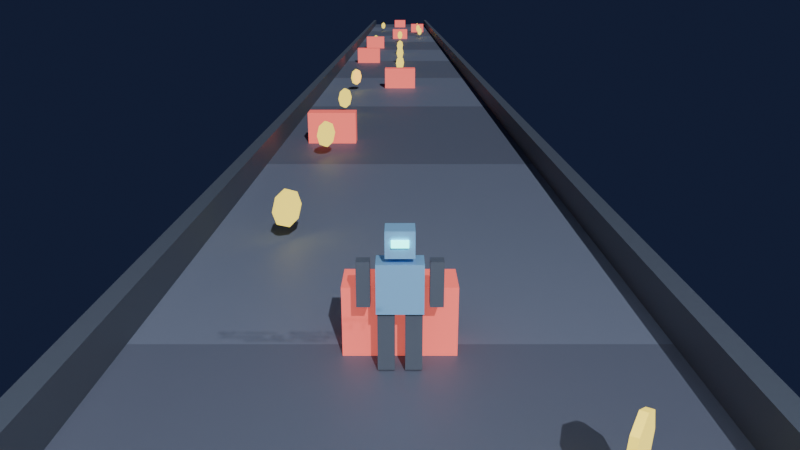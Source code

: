 # Source: granaPGK.blend  (saved by Blender 5.1.30; exported with 4.5.12 LTS)
import bpy
from mathutils import Matrix  # noqa: F401  (used for matrix-valued properties, if any)

bpy.ops.wm.read_factory_settings(use_empty=True)
scene = bpy.context.scene
scene.name = 'Scene'

# ---- collections
col_collection = bpy.data.collections.new('Collection'); scene.collection.children.link(col_collection)

# ---- materials (node trees are filled in below, after node groups)
mat_mat_floor = bpy.data.materials.new('MAT_Floor')
mat_mat_floor2 = bpy.data.materials.new('MAT_Floor2')
mat_mat_robotdark = bpy.data.materials.new('MAT_RobotDark')
mat_mat_robot = bpy.data.materials.new('MAT_Robot')
mat_mat_eye = bpy.data.materials.new('MAT_Eye')
mat_mat_coin = bpy.data.materials.new('MAT_Coin')
mat_mat_obstacle = bpy.data.materials.new('MAT_Obstacle')
mat_mat_text = bpy.data.materials.new('MAT_Text')

# ---- material node trees
mat_mat_floor.use_nodes = True; mat_mat_floor.node_tree.nodes.clear()
_N = mat_mat_floor.node_tree.nodes; _L = mat_mat_floor.node_tree.links
n0 = _N.new('ShaderNodeBsdfPrincipled'); n0.name = 'Pryncypialna BSDF'; n0.location = (-200, 100)
n0.inputs[0].default_value = (0.1, 0.12, 0.18, 1.0)
n0.inputs[2].default_value = 0.6
n1 = _N.new('ShaderNodeOutputMaterial'); n1.name = 'Wyjście materiału'; n1.location = (200, 100)
_L.new(n0.outputs[0], n1.inputs[0])
n1.is_active_output = True
mat_mat_floor2.use_nodes = True; mat_mat_floor2.node_tree.nodes.clear()
_N = mat_mat_floor2.node_tree.nodes; _L = mat_mat_floor2.node_tree.links
n0 = _N.new('ShaderNodeBsdfPrincipled'); n0.name = 'Pryncypialna BSDF'; n0.location = (-200, 100)
n0.inputs[0].default_value = (0.14, 0.17, 0.25, 1.0)
n0.inputs[2].default_value = 0.6
n1 = _N.new('ShaderNodeOutputMaterial'); n1.name = 'Wyjście materiału'; n1.location = (200, 100)
_L.new(n0.outputs[0], n1.inputs[0])
n1.is_active_output = True
mat_mat_robotdark.use_nodes = True; mat_mat_robotdark.node_tree.nodes.clear()
_N = mat_mat_robotdark.node_tree.nodes; _L = mat_mat_robotdark.node_tree.links
n0 = _N.new('ShaderNodeBsdfPrincipled'); n0.name = 'Pryncypialna BSDF'; n0.location = (-200, 100)
n0.inputs[0].default_value = (0.08, 0.1, 0.14, 1.0)
n1 = _N.new('ShaderNodeOutputMaterial'); n1.name = 'Wyjście materiału'; n1.location = (200, 100)
_L.new(n0.outputs[0], n1.inputs[0])
n1.is_active_output = True
mat_mat_robot.use_nodes = True; mat_mat_robot.node_tree.nodes.clear()
_N = mat_mat_robot.node_tree.nodes; _L = mat_mat_robot.node_tree.links
n0 = _N.new('ShaderNodeBsdfPrincipled'); n0.name = 'Pryncypialna BSDF'; n0.location = (-200, 100)
n0.inputs[0].default_value = (0.25, 0.55, 0.9, 1.0)
n0.inputs[1].default_value = 0.3
n0.inputs[2].default_value = 0.35
n1 = _N.new('ShaderNodeOutputMaterial'); n1.name = 'Wyjście materiału'; n1.location = (200, 100)
_L.new(n0.outputs[0], n1.inputs[0])
n1.is_active_output = True
mat_mat_eye.use_nodes = True; mat_mat_eye.node_tree.nodes.clear()
_N = mat_mat_eye.node_tree.nodes; _L = mat_mat_eye.node_tree.links
n0 = _N.new('ShaderNodeBsdfPrincipled'); n0.name = 'Pryncypialna BSDF'; n0.location = (-200, 100)
n0.inputs[0].default_value = (0.1, 1.0, 0.9, 1.0)
n0.inputs[2].default_value = 0.6
n0.inputs[27].default_value = (0.1, 1.0, 0.9, 1.0)
n0.inputs[28].default_value = 4.0
n1 = _N.new('ShaderNodeOutputMaterial'); n1.name = 'Wyjście materiału'; n1.location = (200, 100)
_L.new(n0.outputs[0], n1.inputs[0])
n1.is_active_output = True
mat_mat_coin.use_nodes = True; mat_mat_coin.node_tree.nodes.clear()
_N = mat_mat_coin.node_tree.nodes; _L = mat_mat_coin.node_tree.links
n0 = _N.new('ShaderNodeBsdfPrincipled'); n0.name = 'Pryncypialna BSDF'; n0.location = (-200, 100)
n0.inputs[0].default_value = (1.0, 0.78, 0.1, 1.0)
n0.inputs[1].default_value = 0.8
n0.inputs[2].default_value = 0.25
n0.inputs[27].default_value = (1.0, 0.78, 0.1, 1.0)
n0.inputs[28].default_value = 1.5
n1 = _N.new('ShaderNodeOutputMaterial'); n1.name = 'Wyjście materiału'; n1.location = (200, 100)
_L.new(n0.outputs[0], n1.inputs[0])
n1.is_active_output = True
mat_mat_obstacle.use_nodes = True; mat_mat_obstacle.node_tree.nodes.clear()
_N = mat_mat_obstacle.node_tree.nodes; _L = mat_mat_obstacle.node_tree.links
n0 = _N.new('ShaderNodeBsdfPrincipled'); n0.name = 'Pryncypialna BSDF'; n0.location = (-200, 100)
n0.inputs[0].default_value = (0.95, 0.15, 0.12, 1.0)
n0.inputs[2].default_value = 0.4
n0.inputs[27].default_value = (0.95, 0.15, 0.12, 1.0)
n0.inputs[28].default_value = 0.6
n1 = _N.new('ShaderNodeOutputMaterial'); n1.name = 'Wyjście materiału'; n1.location = (200, 100)
_L.new(n0.outputs[0], n1.inputs[0])
n1.is_active_output = True
mat_mat_text.use_nodes = True; mat_mat_text.node_tree.nodes.clear()
_N = mat_mat_text.node_tree.nodes; _L = mat_mat_text.node_tree.links
n0 = _N.new('ShaderNodeBsdfPrincipled'); n0.name = 'Pryncypialna BSDF'; n0.location = (-200, 100)
n0.inputs[28].default_value = 3.0
n1 = _N.new('ShaderNodeOutputMaterial'); n1.name = 'Wyjście materiału'; n1.location = (200, 100)
_L.new(n0.outputs[0], n1.inputs[0])
n1.is_active_output = True

# ---- world
world_world = bpy.data.worlds.new('World'); scene.world = world_world
world_world.use_nodes = True; world_world.node_tree.nodes.clear()
_N = world_world.node_tree.nodes; _L = world_world.node_tree.links
n0 = _N.new('ShaderNodeOutputWorld'); n0.name = 'World Output'; n0.location = (200, 100)
n1 = _N.new('ShaderNodeBackground'); n1.name = 'Background'; n1.location = (-200, 100)
n1.inputs[0].default_value = (0.01, 0.015, 0.04, 1.0)
_L.new(n1.outputs[0], n0.inputs[0])
n0.is_active_output = True
world_world.color = (0.05088, 0.05088, 0.05088)
world_world.sun_shadow_jitter_overblur = 0.0

# ---- cameras
cam_cam_game = bpy.data.cameras.new('CAM_Game')
cam_cam_game.lens = 32.0

# ---- lights
light_l_sun = bpy.data.lights.new('L_Sun', 'SUN')
light_l_sun.energy = 3.0
light_l_fill = bpy.data.lights.new('L_Fill', 'AREA')
light_l_fill.energy = 300.0
light_l_fill.size = 10.0

# ---- meshes
me_me_floortile0 = bpy.data.meshes.new('ME_FloorTile0')
me_me_floortile0.from_pydata([(-3.5, -5.0, -0.2), (-3.5, -5.0, 0.2), (-3.5, 5.0, -0.2), (-3.5, 5.0, 0.2), (3.5, -5.0, -0.2), (3.5, -5.0, 0.2), (3.5, 5.0, -0.2), (3.5, 5.0, 0.2)], [], [(0, 1, 3, 2), (2, 3, 7, 6), (6, 7, 5, 4), (4, 5, 1, 0), (2, 6, 4, 0), (7, 3, 1, 5)])
me_me_floortile0.materials.append(mat_mat_floor)
me_me_floortile0.update()
me_me_floortile1 = bpy.data.meshes.new('ME_FloorTile1')
me_me_floortile1.from_pydata([(-3.5, -5.0, -0.2), (-3.5, -5.0, 0.2), (-3.5, 5.0, -0.2), (-3.5, 5.0, 0.2), (3.5, -5.0, -0.2), (3.5, -5.0, 0.2), (3.5, 5.0, -0.2), (3.5, 5.0, 0.2)], [], [(0, 1, 3, 2), (2, 3, 7, 6), (6, 7, 5, 4), (4, 5, 1, 0), (2, 6, 4, 0), (7, 3, 1, 5)])
me_me_floortile1.materials.append(mat_mat_floor2)
me_me_floortile1.update()
me_me_rail = bpy.data.meshes.new('ME_Rail')
me_me_rail.from_pydata([(-0.15, -5.0, -0.3), (-0.15, -5.0, 0.3), (-0.15, 5.0, -0.3), (-0.15, 5.0, 0.3), (0.15, -5.0, -0.3), (0.15, -5.0, 0.3), (0.15, 5.0, -0.3), (0.15, 5.0, 0.3)], [], [(0, 1, 3, 2), (2, 3, 7, 6), (6, 7, 5, 4), (4, 5, 1, 0), (2, 6, 4, 0), (7, 3, 1, 5)])
me_me_rail.materials.append(mat_mat_robotdark)
me_me_rail.update()
me_me_robot = bpy.data.meshes.new('ME_Robot')
me_me_robot.from_pydata([(-0.275, -0.16, 0.75), (-0.275, -0.16, 1.35), (-0.275, 0.16, 0.75), (-0.275, 0.16, 1.35), (0.275, -0.16, 0.75), (0.275, -0.16, 1.35), (0.275, 0.16, 0.75), (0.275, 0.16, 1.35), (-0.17, -0.15, 1.42), (-0.17, -0.15, 1.74), (-0.17, 0.15, 1.42), (-0.17, 0.15, 1.74), (0.17, -0.15, 1.42), (0.17, -0.15, 1.74), (0.17, 0.15, 1.42), (0.17, 0.15, 1.74), (-0.1, -0.19, 1.56), (-0.1, -0.19, 1.64), (-0.1, -0.13, 1.56), (-0.1, -0.13, 1.64), (0.1, -0.19, 1.56), (0.1, -0.19, 1.64), (0.1, -0.13, 1.56), (0.1, -0.13, 1.64), (0.34, -0.08, 0.805), (0.34, -0.08, 1.355), (0.34, 0.08, 0.805), (0.34, 0.08, 1.355), (0.5, -0.08, 0.805), (0.5, -0.08, 1.355), (0.5, 0.08, 0.805), (0.5, 0.08, 1.355), (-0.5, -0.08, 0.805), (-0.5, -0.08, 1.355), (-0.5, 0.08, 0.805), (-0.5, 0.08, 1.355), (-0.34, -0.08, 0.805), (-0.34, -0.08, 1.355), (-0.34, 0.08, 0.805), (-0.34, 0.08, 1.355), (0.06, -0.11, 0.02), (0.06, -0.11, 0.74), (0.06, 0.11, 0.02), (0.06, 0.11, 0.74), (0.26, -0.11, 0.02), (0.26, -0.11, 0.74), (0.26, 0.11, 0.02), (0.26, 0.11, 0.74), (-0.26, -0.11, 0.02), (-0.26, -0.11, 0.74), (-0.26, 0.11, 0.02), (-0.26, 0.11, 0.74), (-0.06, -0.11, 0.02), (-0.06, -0.11, 0.74), (-0.06, 0.11, 0.02), (-0.06, 0.11, 0.74)], [], [(0, 1, 3, 2), (2, 3, 7, 6), (6, 7, 5, 4), (4, 5, 1, 0), (2, 6, 4, 0), (7, 3, 1, 5), (8, 9, 11, 10), (10, 11, 15, 14), (14, 15, 13, 12), (12, 13, 9, 8), (10, 14, 12, 8), (15, 11, 9, 13), (16, 17, 19, 18), (18, 19, 23, 22), (22, 23, 21, 20), (20, 21, 17, 16), (18, 22, 20, 16), (23, 19, 17, 21), (24, 25, 27, 26), (26, 27, 31, 30), (30, 31, 29, 28), (28, 29, 25, 24), (26, 30, 28, 24), (31, 27, 25, 29), (32, 33, 35, 34), (34, 35, 39, 38), (38, 39, 37, 36), (36, 37, 33, 32), (34, 38, 36, 32), (39, 35, 33, 37), (40, 41, 43, 42), (42, 43, 47, 46), (46, 47, 45, 44), (44, 45, 41, 40), (42, 46, 44, 40), (47, 43, 41, 45), (48, 49, 51, 50), (50, 51, 55, 54), (54, 55, 53, 52), (52, 53, 49, 48), (50, 54, 52, 48), (55, 51, 49, 53)])
me_me_robot.polygons.foreach_set('material_index', [0, 0, 0, 0, 0, 0, 0, 0, 0, 0, 0, 0, 2, 2, 2, 2, 2, 2, 1, 1, 1, 1, 1, 1, 1, 1, 1, 1, 1, 1, 1, 1, 1, 1, 1, 1, 1, 1, 1, 1, 1, 1])
me_me_robot.materials.append(mat_mat_robot)
me_me_robot.materials.append(mat_mat_robotdark)
me_me_robot.materials.append(mat_mat_eye)
me_me_robot.update()
me_me_coin = bpy.data.meshes.new('ME_Coin')
me_me_coin.from_pydata([(0.0, 0.35, -0.04), (0.0, 0.35, 0.04), (0.2475, 0.2475, -0.04), (0.2475, 0.2475, 0.04), (0.35, 0.0, -0.04), (0.35, 0.0, 0.04), (0.2475, -0.2475, -0.04), (0.2475, -0.2475, 0.04), (0.0, -0.35, -0.04), (0.0, -0.35, 0.04), (-0.2475, -0.2475, -0.04), (-0.2475, -0.2475, 0.04), (-0.35, 0.0, -0.04), (-0.35, 0.0, 0.04), (-0.2475, 0.2475, -0.04), (-0.2475, 0.2475, 0.04)], [], [(0, 1, 3, 2), (2, 3, 5, 4), (4, 5, 7, 6), (6, 7, 9, 8), (8, 9, 11, 10), (10, 11, 13, 12), (3, 1, 15, 13, 11, 9, 7, 5), (12, 13, 15, 14), (14, 15, 1, 0), (0, 2, 4, 6, 8, 10, 12, 14)])
me_me_coin.materials.append(mat_mat_coin)
me_me_coin.update()
me_me_obstacle = bpy.data.meshes.new('ME_Obstacle')
me_me_obstacle.from_pydata([(-0.7, -0.3, 0.0), (-0.7, -0.3, 0.9), (-0.7, 0.3, 0.0), (-0.7, 0.3, 0.9), (0.7, -0.3, 0.0), (0.7, -0.3, 0.9), (0.7, 0.3, 0.0), (0.7, 0.3, 0.9)], [], [(0, 1, 3, 2), (2, 3, 7, 6), (6, 7, 5, 4), (4, 5, 1, 0), (2, 6, 4, 0), (7, 3, 1, 5)])
me_me_obstacle.materials.append(mat_mat_obstacle)
me_me_obstacle.update()

# ---- curves / text
txt_txt_score = bpy.data.curves.new('TXT_Score', 'FONT')
txt_txt_score.dimensions = '2D'
txt_txt_score.body = 'KONIEC GRY\nWYNIK 43  MONETY 1\n[R] restart   [ESC] wyjscie'
txt_txt_score.materials.append(mat_mat_text)
txt_txt_score.align_x = 'CENTER'
txt_txt_score.size = 0.18
arm_arm_robot = bpy.data.armatures.new('ARM_Robot')  # bones are not reproduced

# ---- objects
ob_floortile_000 = bpy.data.objects.new('FloorTile.000', me_me_floortile0)
ob_floortile_001 = bpy.data.objects.new('FloorTile.001', me_me_floortile1)
ob_floortile_002 = bpy.data.objects.new('FloorTile.002', me_me_floortile0)
ob_floortile_003 = bpy.data.objects.new('FloorTile.003', me_me_floortile1)
ob_floortile_004 = bpy.data.objects.new('FloorTile.004', me_me_floortile0)
ob_floortile_005 = bpy.data.objects.new('FloorTile.005', me_me_floortile1)
ob_floortile_006 = bpy.data.objects.new('FloorTile.006', me_me_floortile0)
ob_floortile_007 = bpy.data.objects.new('FloorTile.007', me_me_floortile1)
ob_floortile_008 = bpy.data.objects.new('FloorTile.008', me_me_floortile0)
ob_floortile_009 = bpy.data.objects.new('FloorTile.009', me_me_floortile1)
ob_floortile_010 = bpy.data.objects.new('FloorTile.010', me_me_floortile0)
ob_floortile_011 = bpy.data.objects.new('FloorTile.011', me_me_floortile1)
ob_rail_000_l = bpy.data.objects.new('Rail.000.L', me_me_rail)
ob_rail_000_r = bpy.data.objects.new('Rail.000.R', me_me_rail)
ob_rail_001_l = bpy.data.objects.new('Rail.001.L', me_me_rail)
ob_rail_001_r = bpy.data.objects.new('Rail.001.R', me_me_rail)
ob_rail_002_l = bpy.data.objects.new('Rail.002.L', me_me_rail)
ob_rail_002_r = bpy.data.objects.new('Rail.002.R', me_me_rail)
ob_rail_003_l = bpy.data.objects.new('Rail.003.L', me_me_rail)
ob_rail_003_r = bpy.data.objects.new('Rail.003.R', me_me_rail)
ob_rail_004_l = bpy.data.objects.new('Rail.004.L', me_me_rail)
ob_rail_004_r = bpy.data.objects.new('Rail.004.R', me_me_rail)
ob_rail_005_l = bpy.data.objects.new('Rail.005.L', me_me_rail)
ob_rail_005_r = bpy.data.objects.new('Rail.005.R', me_me_rail)
ob_rail_006_l = bpy.data.objects.new('Rail.006.L', me_me_rail)
ob_rail_006_r = bpy.data.objects.new('Rail.006.R', me_me_rail)
ob_rail_007_l = bpy.data.objects.new('Rail.007.L', me_me_rail)
ob_rail_007_r = bpy.data.objects.new('Rail.007.R', me_me_rail)
ob_rail_008_l = bpy.data.objects.new('Rail.008.L', me_me_rail)
ob_rail_008_r = bpy.data.objects.new('Rail.008.R', me_me_rail)
ob_rail_009_l = bpy.data.objects.new('Rail.009.L', me_me_rail)
ob_rail_009_r = bpy.data.objects.new('Rail.009.R', me_me_rail)
ob_rail_010_l = bpy.data.objects.new('Rail.010.L', me_me_rail)
ob_rail_010_r = bpy.data.objects.new('Rail.010.R', me_me_rail)
ob_rail_011_l = bpy.data.objects.new('Rail.011.L', me_me_rail)
ob_rail_011_r = bpy.data.objects.new('Rail.011.R', me_me_rail)
ob_robot_mesh = bpy.data.objects.new('Robot_Mesh', me_me_robot)
ob_robot_armature = bpy.data.objects.new('Robot_Armature', arm_arm_robot)
ob_player = bpy.data.objects.new('Player', None)
ob_coin_000 = bpy.data.objects.new('Coin.000', me_me_coin)
ob_coin_001 = bpy.data.objects.new('Coin.001', me_me_coin)
ob_coin_002 = bpy.data.objects.new('Coin.002', me_me_coin)
ob_coin_003 = bpy.data.objects.new('Coin.003', me_me_coin)
ob_coin_004 = bpy.data.objects.new('Coin.004', me_me_coin)
ob_coin_005 = bpy.data.objects.new('Coin.005', me_me_coin)
ob_coin_006 = bpy.data.objects.new('Coin.006', me_me_coin)
ob_coin_007 = bpy.data.objects.new('Coin.007', me_me_coin)
ob_coin_008 = bpy.data.objects.new('Coin.008', me_me_coin)
ob_coin_009 = bpy.data.objects.new('Coin.009', me_me_coin)
ob_coin_010 = bpy.data.objects.new('Coin.010', me_me_coin)
ob_coin_011 = bpy.data.objects.new('Coin.011', me_me_coin)
ob_coin_012 = bpy.data.objects.new('Coin.012', me_me_coin)
ob_coin_013 = bpy.data.objects.new('Coin.013', me_me_coin)
ob_obstacle_000 = bpy.data.objects.new('Obstacle.000', me_me_obstacle)
ob_obstacle_001 = bpy.data.objects.new('Obstacle.001', me_me_obstacle)
ob_obstacle_002 = bpy.data.objects.new('Obstacle.002', me_me_obstacle)
ob_obstacle_003 = bpy.data.objects.new('Obstacle.003', me_me_obstacle)
ob_obstacle_004 = bpy.data.objects.new('Obstacle.004', me_me_obstacle)
ob_obstacle_005 = bpy.data.objects.new('Obstacle.005', me_me_obstacle)
ob_obstacle_006 = bpy.data.objects.new('Obstacle.006', me_me_obstacle)
ob_obstacle_007 = bpy.data.objects.new('Obstacle.007', me_me_obstacle)
ob_gamecamera = bpy.data.objects.new('GameCamera', cam_cam_game)
ob_sun = bpy.data.objects.new('Sun', light_l_sun)
ob_filllight = bpy.data.objects.new('FillLight', light_l_fill)
ob_scoretext = bpy.data.objects.new('ScoreText', txt_txt_score)

# ---- transforms, parenting, visibility, modifiers, constraints
ob_floortile_000.location = (0.0, 120.0, -0.2)
ob_floortile_001.location = (0.0, 10.0, -0.2)
ob_floortile_002.location = (0.0, 20.0, -0.2)
ob_floortile_003.location = (0.0, 30.0, -0.2)
ob_floortile_004.location = (0.0, 40.0, -0.2)
ob_floortile_005.location = (0.0, 50.0, -0.2)
ob_floortile_006.location = (0.0, 60.0, -0.2)
ob_floortile_007.location = (0.0, 70.0, -0.2)
ob_floortile_008.location = (0.0, 80.0, -0.2)
ob_floortile_009.location = (0.0, 90.0, -0.2)
ob_floortile_010.location = (0.0, 100.0, -0.2)
ob_floortile_011.location = (0.0, 110.0, -0.2)
ob_rail_000_l.location = (-3.6, 120.0, 0.3)
ob_rail_000_r.location = (3.6, 120.0, 0.3)
ob_rail_001_l.location = (-3.6, 10.0, 0.3)
ob_rail_001_r.location = (3.6, 10.0, 0.3)
ob_rail_002_l.location = (-3.6, 20.0, 0.3)
ob_rail_002_r.location = (3.6, 20.0, 0.3)
ob_rail_003_l.location = (-3.6, 30.0, 0.3)
ob_rail_003_r.location = (3.6, 30.0, 0.3)
ob_rail_004_l.location = (-3.6, 40.0, 0.3)
ob_rail_004_r.location = (3.6, 40.0, 0.3)
ob_rail_005_l.location = (-3.6, 50.0, 0.3)
ob_rail_005_r.location = (3.6, 50.0, 0.3)
ob_rail_006_l.location = (-3.6, 60.0, 0.3)
ob_rail_006_r.location = (3.6, 60.0, 0.3)
ob_rail_007_l.location = (-3.6, 70.0, 0.3)
ob_rail_007_r.location = (3.6, 70.0, 0.3)
ob_rail_008_l.location = (-3.6, 80.0, 0.3)
ob_rail_008_r.location = (3.6, 80.0, 0.3)
ob_rail_009_l.location = (-3.6, 90.0, 0.3)
ob_rail_009_r.location = (3.6, 90.0, 0.3)
ob_rail_010_l.location = (-3.6, 100.0, 0.3)
ob_rail_010_r.location = (3.6, 100.0, 0.3)
ob_rail_011_l.location = (-3.6, 110.0, 0.3)
ob_rail_011_r.location = (3.6, 110.0, 0.3)
ob_robot_mesh.parent = ob_robot_armature
ob_robot_mesh.location = (0.0, 0.0, 0.0)
_vg = ob_robot_mesh.vertex_groups.new(name='arm.R')
_vg.add([32, 33, 34, 35, 36, 37, 38, 39], 1.0, 'REPLACE')
_vg = ob_robot_mesh.vertex_groups.new(name='head')
_vg.add([8, 9, 10, 11, 12, 13, 14, 15, 16, 17, 18, 19, 20, 21, 22, 23], 1.0, 'REPLACE')
_vg = ob_robot_mesh.vertex_groups.new(name='leg.R')
_vg.add([48, 49, 50, 51, 52, 53, 54, 55], 1.0, 'REPLACE')
_vg = ob_robot_mesh.vertex_groups.new(name='leg.L')
_vg.add([40, 41, 42, 43, 44, 45, 46, 47], 1.0, 'REPLACE')
_vg = ob_robot_mesh.vertex_groups.new(name='arm.L')
_vg.add([24, 25, 26, 27, 28, 29, 30, 31], 1.0, 'REPLACE')
_vg = ob_robot_mesh.vertex_groups.new(name='spine')
_vg.add([0, 1, 2, 3, 4, 5, 6, 7], 1.0, 'REPLACE')
_m = ob_robot_mesh.modifiers.new('Armature', 'ARMATURE')
_m.object = ob_robot_armature
ob_robot_armature.parent = ob_player
ob_robot_armature.location = (0.0, 0.0, 0.0)
ob_player.location = (0.0, 24.43, 0.0)
ob_player.empty_display_size = 0.5
ob_coin_000.location = (2.0, 103.3, 0.6)
ob_coin_000.rotation_euler = (1.571, 0.0, 899.5)
ob_coin_001.location = (2.0, 22.0, 0.6)
ob_coin_001.rotation_euler = (1.571, 0.0, 899.5)
ob_coin_002.location = (-2.0, 29.0, 0.6)
ob_coin_002.rotation_euler = (1.571, 0.0, 899.5)
ob_coin_003.location = (-2.0, 36.0, 0.6)
ob_coin_003.rotation_euler = (1.571, 0.0, 899.5)
ob_coin_004.location = (-2.0, 43.0, 0.6)
ob_coin_004.rotation_euler = (1.571, 0.0, 899.5)
ob_coin_005.location = (-2.0, 50.0, 0.6)
ob_coin_005.rotation_euler = (1.571, 0.0, 899.5)
ob_coin_006.location = (0.0, 57.0, 0.6)
ob_coin_006.rotation_euler = (1.571, 0.0, 899.5)
ob_coin_007.location = (0.0, 64.0, 0.6)
ob_coin_007.rotation_euler = (1.571, 0.0, 899.5)
ob_coin_008.location = (0.0, 71.0, 0.6)
ob_coin_008.rotation_euler = (1.571, 0.0, 899.5)
ob_coin_009.location = (-2.0, 78.0, 0.6)
ob_coin_009.rotation_euler = (1.571, 0.0, 899.5)
ob_coin_010.location = (0.0, 85.0, 0.6)
ob_coin_010.rotation_euler = (1.571, 0.0, 899.5)
ob_coin_011.location = (2.0, 92.0, 0.6)
ob_coin_011.rotation_euler = (1.571, 0.0, 899.5)
ob_coin_012.location = (2.0, 99.0, 0.6)
ob_coin_012.rotation_euler = (1.571, 0.0, 899.5)
ob_coin_013.location = (-2.0, 106.0, 0.6)
ob_coin_013.rotation_euler = (1.571, 0.0, 899.5)
ob_obstacle_000.location = (0.0, 25.0, 0.0)
ob_obstacle_001.location = (-2.0, 38.0, 0.0)
ob_obstacle_002.location = (0.0, 51.0, 0.0)
ob_obstacle_003.location = (-2.0, 64.0, 0.0)
ob_obstacle_004.location = (-2.0, 77.0, 0.0)
ob_obstacle_005.location = (0.0, 90.0, 0.0)
ob_obstacle_006.location = (2.0, 103.0, 0.0)
ob_obstacle_007.location = (0.0, 116.0, 0.0)
ob_gamecamera.parent = ob_player
ob_gamecamera.location = (0.0, -7.5, 4.2)
ob_gamecamera.rotation_euler = (1.257, 0.0, 0.0)
ob_sun.location = (0.0, 0.0, 0.0)
ob_sun.rotation_euler = (0.8727, -0.3491, 0.5236)
ob_filllight.parent = ob_player
ob_filllight.location = (0.0, -4.0, 6.0)
ob_filllight.rotation_euler = (0.6109, 0.0, 0.0)
ob_scoretext.parent = ob_gamecamera
ob_scoretext.location = (0.0, 1.05, -2.2)
ob_scoretext.rotation_euler = (1.571, 0.0, 0.0)

# ---- collection membership
scene.collection.objects.link(ob_floortile_000)
scene.collection.objects.link(ob_floortile_001)
scene.collection.objects.link(ob_floortile_002)
scene.collection.objects.link(ob_floortile_003)
scene.collection.objects.link(ob_floortile_004)
scene.collection.objects.link(ob_floortile_005)
scene.collection.objects.link(ob_floortile_006)
scene.collection.objects.link(ob_floortile_007)
scene.collection.objects.link(ob_floortile_008)
scene.collection.objects.link(ob_floortile_009)
scene.collection.objects.link(ob_floortile_010)
scene.collection.objects.link(ob_floortile_011)
scene.collection.objects.link(ob_rail_000_l)
scene.collection.objects.link(ob_rail_000_r)
scene.collection.objects.link(ob_rail_001_l)
scene.collection.objects.link(ob_rail_001_r)
scene.collection.objects.link(ob_rail_002_l)
scene.collection.objects.link(ob_rail_002_r)
scene.collection.objects.link(ob_rail_003_l)
scene.collection.objects.link(ob_rail_003_r)
scene.collection.objects.link(ob_rail_004_l)
scene.collection.objects.link(ob_rail_004_r)
scene.collection.objects.link(ob_rail_005_l)
scene.collection.objects.link(ob_rail_005_r)
scene.collection.objects.link(ob_rail_006_l)
scene.collection.objects.link(ob_rail_006_r)
scene.collection.objects.link(ob_rail_007_l)
scene.collection.objects.link(ob_rail_007_r)
scene.collection.objects.link(ob_rail_008_l)
scene.collection.objects.link(ob_rail_008_r)
scene.collection.objects.link(ob_rail_009_l)
scene.collection.objects.link(ob_rail_009_r)
scene.collection.objects.link(ob_rail_010_l)
scene.collection.objects.link(ob_rail_010_r)
scene.collection.objects.link(ob_rail_011_l)
scene.collection.objects.link(ob_rail_011_r)
scene.collection.objects.link(ob_robot_mesh)
scene.collection.objects.link(ob_robot_armature)
scene.collection.objects.link(ob_player)
scene.collection.objects.link(ob_coin_000)
scene.collection.objects.link(ob_coin_001)
scene.collection.objects.link(ob_coin_002)
scene.collection.objects.link(ob_coin_003)
scene.collection.objects.link(ob_coin_004)
scene.collection.objects.link(ob_coin_005)
scene.collection.objects.link(ob_coin_006)
scene.collection.objects.link(ob_coin_007)
scene.collection.objects.link(ob_coin_008)
scene.collection.objects.link(ob_coin_009)
scene.collection.objects.link(ob_coin_010)
scene.collection.objects.link(ob_coin_011)
scene.collection.objects.link(ob_coin_012)
scene.collection.objects.link(ob_coin_013)
scene.collection.objects.link(ob_obstacle_000)
scene.collection.objects.link(ob_obstacle_001)
scene.collection.objects.link(ob_obstacle_002)
scene.collection.objects.link(ob_obstacle_003)
scene.collection.objects.link(ob_obstacle_004)
scene.collection.objects.link(ob_obstacle_005)
scene.collection.objects.link(ob_obstacle_006)
scene.collection.objects.link(ob_obstacle_007)
scene.collection.objects.link(ob_gamecamera)
scene.collection.objects.link(ob_sun)
scene.collection.objects.link(ob_filllight)
scene.collection.objects.link(ob_scoretext)

# ---- scene / render settings (as saved in the file)
scene.camera = ob_gamecamera
scene.frame_start = 1; scene.frame_end = 250; scene.frame_set(30)
scene.render.engine = 'BLENDER_EEVEE_NEXT'
scene.render.fps = 30
scene.render.bake_bias = 0.0
scene.render.bake_samples = 0
scene.cycles.sampling_pattern = 'TABULATED_SOBOL'
scene.eevee.use_volume_custom_range = False
bpy.context.view_layer.update()
